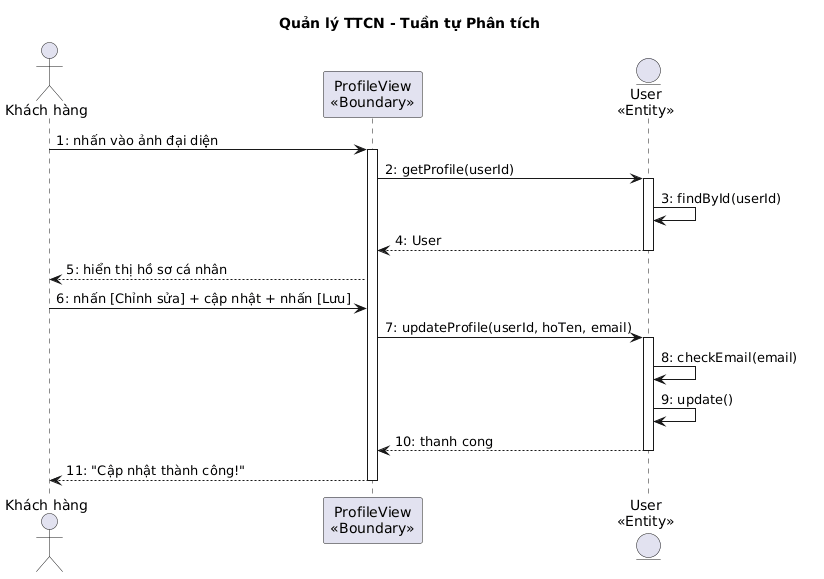

The diagram above was rendered by PlantUML. Its source (embedded in the PNG):
@startuml
title Quản lý TTCN - Tuần tự Phân tích

actor "Khách hàng" as KH
participant "ProfileView\n<<Boundary>>" as B1
entity "User\n<<Entity>>" as E1

KH -> B1 : 1: nhấn vào ảnh đại diện
activate B1
B1 -> E1 : 2: getProfile(userId)
activate E1
E1 -> E1 : 3: findById(userId)
E1 --> B1 : 4: User
deactivate E1
B1 --> KH : 5: hiển thị hồ sơ cá nhân
KH -> B1 : 6: nhấn [Chỉnh sửa] + cập nhật + nhấn [Lưu]
B1 -> E1 : 7: updateProfile(userId, hoTen, email)
activate E1
E1 -> E1 : 8: checkEmail(email)
E1 -> E1 : 9: update()
E1 --> B1 : 10: thanh cong
deactivate E1
B1 --> KH : 11: "Cập nhật thành công!"
deactivate B1
@enduml